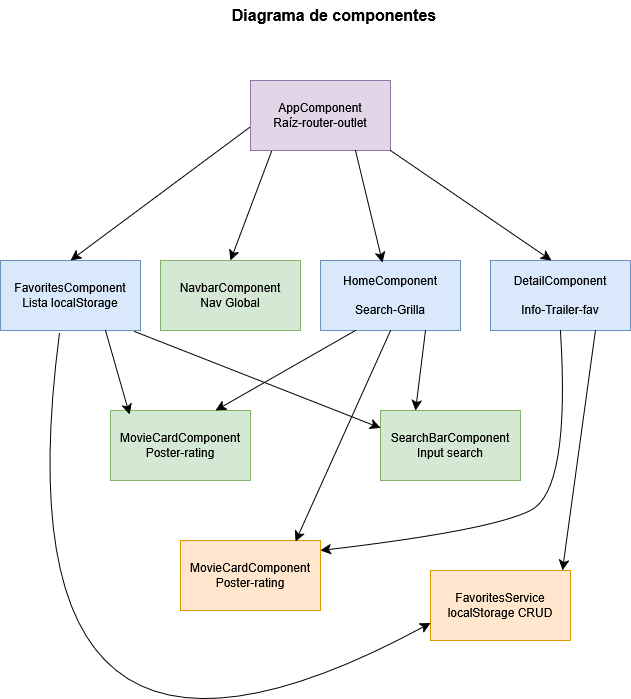

The diagram above was exported from draw.io. Its source (the exported page's mxGraphModel, read from the mxfile embedded in the PNG):
<mxGraphModel dx="1611" dy="892" grid="1" gridSize="10" guides="1" tooltips="1" connect="1" arrows="1" fold="1" page="1" pageScale="1" pageWidth="827" pageHeight="1169" math="0" shadow="0">
  <root>
    <mxCell id="0" />
    <mxCell id="1" parent="0" />
    <mxCell id="N3vY5Iwzw0a86VyoOBB--1" parent="1" style="shape=umlActor;verticalLabelPosition=bottom;verticalAlign=top;html=1;outlineConnect=0;" value="&lt;div&gt;Usuario&lt;/div&gt;&lt;div&gt;&lt;br&gt;&lt;/div&gt;" vertex="1">
      <mxGeometry height="110" width="55" x="370" y="140" as="geometry" />
    </mxCell>
    <mxCell id="N3vY5Iwzw0a86VyoOBB--2" edge="1" parent="1" style="endArrow=classic;html=1;rounded=0;fontSize=12;startSize=8;endSize=8;curved=1;" value="">
      <mxGeometry height="50" relative="1" width="50" as="geometry">
        <mxPoint x="400" y="280" as="sourcePoint" />
        <mxPoint x="400" y="360" as="targetPoint" />
      </mxGeometry>
    </mxCell>
    <mxCell id="N3vY5Iwzw0a86VyoOBB--4" parent="1" style="rounded=0;whiteSpace=wrap;html=1;" value="Home&lt;br&gt;Populares - Buscador" vertex="1">
      <mxGeometry height="70" width="140" x="327.5" y="360" as="geometry" />
    </mxCell>
    <mxCell id="N3vY5Iwzw0a86VyoOBB--5" parent="1" style="text;html=1;whiteSpace=wrap;strokeColor=none;fillColor=none;align=center;verticalAlign=middle;rounded=0;fontSize=16;" value="Abre la app" vertex="1">
      <mxGeometry height="30" width="110" x="400" y="300" as="geometry" />
    </mxCell>
    <mxCell id="N3vY5Iwzw0a86VyoOBB--6" parent="1" style="rounded=0;whiteSpace=wrap;html=1;" value="Detalle&lt;br&gt;Info - Trailer - Add Fav" vertex="1">
      <mxGeometry height="70" width="140" x="327.5" y="530" as="geometry" />
    </mxCell>
    <mxCell id="N3vY5Iwzw0a86VyoOBB--7" edge="1" parent="1" source="N3vY5Iwzw0a86VyoOBB--4" style="endArrow=classic;html=1;rounded=0;fontSize=12;startSize=8;endSize=8;curved=1;entryX=0.5;entryY=0;entryDx=0;entryDy=0;exitX=0.5;exitY=1;exitDx=0;exitDy=0;" target="N3vY5Iwzw0a86VyoOBB--6" value="">
      <mxGeometry height="50" relative="1" width="50" as="geometry">
        <mxPoint x="400" y="440" as="sourcePoint" />
        <mxPoint x="400" y="520" as="targetPoint" />
      </mxGeometry>
    </mxCell>
    <mxCell id="N3vY5Iwzw0a86VyoOBB--8" parent="1" style="text;html=1;whiteSpace=wrap;strokeColor=none;fillColor=none;align=center;verticalAlign=middle;rounded=0;fontSize=16;" value="Click en movie" vertex="1">
      <mxGeometry height="30" width="110" x="414" y="450" as="geometry" />
    </mxCell>
    <mxCell id="N3vY5Iwzw0a86VyoOBB--9" parent="1" style="rounded=0;whiteSpace=wrap;html=1;" value="Favoritos&lt;br&gt;List favs - Del Fav" vertex="1">
      <mxGeometry height="70" width="140" x="327.5" y="710" as="geometry" />
    </mxCell>
    <mxCell id="N3vY5Iwzw0a86VyoOBB--10" edge="1" parent="1" source="N3vY5Iwzw0a86VyoOBB--6" style="endArrow=classic;html=1;rounded=0;fontSize=12;startSize=8;endSize=8;curved=1;entryX=0.5;entryY=0;entryDx=0;entryDy=0;exitX=0.5;exitY=1;exitDx=0;exitDy=0;" target="N3vY5Iwzw0a86VyoOBB--9" value="">
      <mxGeometry height="50" relative="1" width="50" as="geometry">
        <mxPoint x="660" y="540" as="sourcePoint" />
        <mxPoint x="420" y="620" as="targetPoint" />
      </mxGeometry>
    </mxCell>
    <mxCell id="N3vY5Iwzw0a86VyoOBB--11" parent="1" style="text;html=1;whiteSpace=wrap;strokeColor=none;fillColor=none;align=center;verticalAlign=middle;rounded=0;fontSize=16;" value="Agregar Fav" vertex="1">
      <mxGeometry height="30" width="110" x="414" y="620" as="geometry" />
    </mxCell>
    <mxCell id="N3vY5Iwzw0a86VyoOBB--15" edge="1" parent="1" source="N3vY5Iwzw0a86VyoOBB--9" style="endArrow=classic;html=1;rounded=0;fontSize=12;startSize=8;endSize=8;curved=0;entryX=1;entryY=0.5;entryDx=0;entryDy=0;exitX=0.994;exitY=0.576;exitDx=0;exitDy=0;exitPerimeter=0;" target="N3vY5Iwzw0a86VyoOBB--4" value="">
      <mxGeometry height="50" relative="1" width="50" as="geometry">
        <Array as="points">
          <mxPoint x="640" y="750" />
          <mxPoint x="640" y="395" />
        </Array>
        <mxPoint x="640" y="550" as="sourcePoint" />
        <mxPoint x="610" y="480" as="targetPoint" />
      </mxGeometry>
    </mxCell>
    <mxCell id="N3vY5Iwzw0a86VyoOBB--19" parent="1" style="text;html=1;whiteSpace=wrap;strokeColor=none;fillColor=none;align=center;verticalAlign=middle;rounded=0;fontSize=16;" value="&lt;div&gt;Volver&lt;/div&gt;" vertex="1">
      <mxGeometry height="30" width="110" x="620" y="480" as="geometry" />
    </mxCell>
    <mxCell id="N3vY5Iwzw0a86VyoOBB--20" parent="1" style="rounded=0;whiteSpace=wrap;html=1;" value="NavBar&lt;br&gt;Inicio - Favoritos" vertex="1">
      <mxGeometry height="70" width="140" x="120" y="360" as="geometry" />
    </mxCell>
    <mxCell id="N3vY5Iwzw0a86VyoOBB--21" edge="1" parent="1" style="endArrow=classic;html=1;rounded=0;fontSize=12;startSize=8;endSize=8;curved=0;entryX=0;entryY=0.5;entryDx=0;entryDy=0;" target="N3vY5Iwzw0a86VyoOBB--9" value="">
      <mxGeometry height="50" relative="1" width="50" as="geometry">
        <Array as="points">
          <mxPoint x="200" y="745" />
        </Array>
        <mxPoint x="200" y="430" as="sourcePoint" />
        <mxPoint x="180" y="560" as="targetPoint" />
      </mxGeometry>
    </mxCell>
    <mxCell id="N3vY5Iwzw0a86VyoOBB--22" parent="1" style="text;html=1;whiteSpace=wrap;strokeColor=none;fillColor=none;align=center;verticalAlign=middle;rounded=0;fontSize=16;" value="Click&lt;br&gt;Favoritos" vertex="1">
      <mxGeometry height="30" width="110" x="90" y="500" as="geometry" />
    </mxCell>
    <mxCell id="N3vY5Iwzw0a86VyoOBB--23" edge="1" parent="1" source="N3vY5Iwzw0a86VyoOBB--20" style="endArrow=classic;html=1;rounded=0;fontSize=12;startSize=8;endSize=8;curved=1;exitX=1;exitY=0.5;exitDx=0;exitDy=0;entryX=0;entryY=0.5;entryDx=0;entryDy=0;" target="N3vY5Iwzw0a86VyoOBB--4" value="">
      <mxGeometry height="50" relative="1" width="50" as="geometry">
        <mxPoint x="280" y="490" as="sourcePoint" />
        <mxPoint x="330" y="440" as="targetPoint" />
      </mxGeometry>
    </mxCell>
    <mxCell id="N3vY5Iwzw0a86VyoOBB--24" parent="1" style="text;html=1;whiteSpace=wrap;strokeColor=none;fillColor=none;align=center;verticalAlign=middle;rounded=0;fontSize=16;" value="&lt;div&gt;Volver&lt;/div&gt;" vertex="1">
      <mxGeometry height="30" width="110" x="210" y="470" as="geometry" />
    </mxCell>
    <mxCell id="N3vY5Iwzw0a86VyoOBB--25" edge="1" parent="1" source="N3vY5Iwzw0a86VyoOBB--6" style="endArrow=none;html=1;rounded=0;fontSize=12;startSize=8;endSize=8;curved=0;exitX=0;exitY=0.5;exitDx=0;exitDy=0;" value="">
      <mxGeometry height="50" relative="1" width="50" as="geometry">
        <Array as="points">
          <mxPoint x="289" y="565" />
        </Array>
        <mxPoint x="290" y="570" as="sourcePoint" />
        <mxPoint x="289" y="395" as="targetPoint" />
      </mxGeometry>
    </mxCell>
    <mxCell id="N3vY5Iwzw0a86VyoOBB--26" parent="1" style="text;html=1;whiteSpace=wrap;strokeColor=none;fillColor=none;align=center;verticalAlign=middle;rounded=0;fontSize=16;" value="&lt;b&gt;&lt;font style=&quot;font-size: 20px;&quot;&gt;Flujo de Navegación&lt;/font&gt;&lt;/b&gt;" vertex="1">
      <mxGeometry height="30" width="200" x="310" y="70" as="geometry" />
    </mxCell>
  </root>
</mxGraphModel>